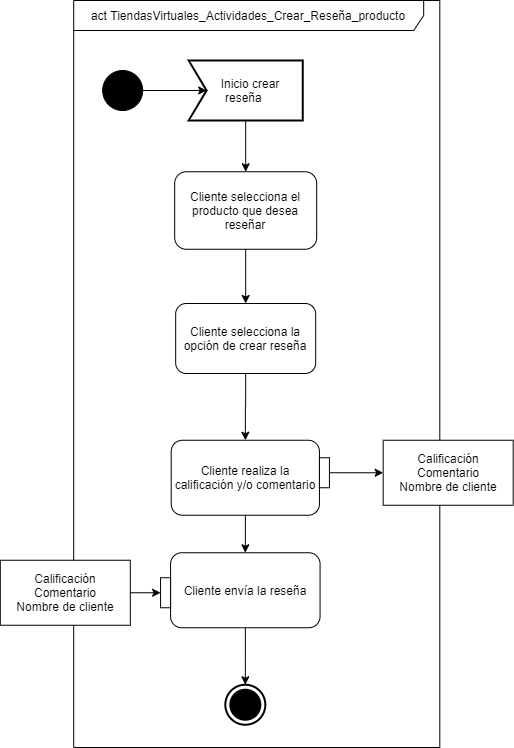

The diagram above was exported from draw.io. Its source (the exported page's mxGraphModel, read from the mxfile embedded in the PNG):
<mxGraphModel dx="-1241" dy="660" grid="1" gridSize="10" guides="1" tooltips="1" connect="1" arrows="1" fold="1" page="1" pageScale="1" pageWidth="827" pageHeight="1169" math="0" shadow="0">
  <root>
    <mxCell id="hkooCKehyl4DG5akojrD-0" />
    <mxCell id="hkooCKehyl4DG5akojrD-1" parent="hkooCKehyl4DG5akojrD-0" />
    <mxCell id="LGQ65sbwIJ4c36ufcNkO-0" value="act TiendasVirtuales_Actividades_Crear_Reseña_producto" style="shape=umlFrame;whiteSpace=wrap;html=1;width=350;height=30;fillColor=#ffffff;strokeColor=#000000;" vertex="1" parent="hkooCKehyl4DG5akojrD-1">
      <mxGeometry x="3033.1800000000003" y="13" width="366.12" height="747" as="geometry" />
    </mxCell>
    <mxCell id="LGQ65sbwIJ4c36ufcNkO-1" style="edgeStyle=orthogonalEdgeStyle;rounded=0;orthogonalLoop=1;jettySize=auto;html=1;entryX=0.5;entryY=0;entryDx=0;entryDy=0;" edge="1" parent="hkooCKehyl4DG5akojrD-1" source="LGQ65sbwIJ4c36ufcNkO-2" target="LGQ65sbwIJ4c36ufcNkO-11">
      <mxGeometry relative="1" as="geometry" />
    </mxCell>
    <mxCell id="LGQ65sbwIJ4c36ufcNkO-2" value="&amp;nbsp; &amp;nbsp;Inicio crear reseña&amp;nbsp;" style="html=1;shape=mxgraph.sysml.accEvent;strokeWidth=2;whiteSpace=wrap;align=center;" vertex="1" parent="hkooCKehyl4DG5akojrD-1">
      <mxGeometry x="3148.1800000000003" y="72.9999999999999" width="114" height="60" as="geometry" />
    </mxCell>
    <mxCell id="LGQ65sbwIJ4c36ufcNkO-3" style="edgeStyle=orthogonalEdgeStyle;rounded=0;orthogonalLoop=1;jettySize=auto;html=1;entryX=0;entryY=0.5;entryDx=18;entryDy=0;entryPerimeter=0;" edge="1" parent="hkooCKehyl4DG5akojrD-1" source="LGQ65sbwIJ4c36ufcNkO-4" target="LGQ65sbwIJ4c36ufcNkO-2">
      <mxGeometry relative="1" as="geometry" />
    </mxCell>
    <mxCell id="LGQ65sbwIJ4c36ufcNkO-4" value="" style="shape=mxgraph.bpmn.shape;html=1;verticalLabelPosition=bottom;labelBackgroundColor=#ffffff;verticalAlign=top;align=center;perimeter=ellipsePerimeter;outlineConnect=0;outline=standard;symbol=general;fillColor=#000000;" vertex="1" parent="hkooCKehyl4DG5akojrD-1">
      <mxGeometry x="3062.1800000000003" y="82.9999999999999" width="40" height="40" as="geometry" />
    </mxCell>
    <mxCell id="LGQ65sbwIJ4c36ufcNkO-5" value="" style="html=1;shape=mxgraph.sysml.actFinal;strokeWidth=2;verticalLabelPosition=bottom;verticalAlignment=top;" vertex="1" parent="hkooCKehyl4DG5akojrD-1">
      <mxGeometry x="3184.8200000000006" y="697.2499999999999" width="40" height="40" as="geometry" />
    </mxCell>
    <mxCell id="LGQ65sbwIJ4c36ufcNkO-6" style="edgeStyle=orthogonalEdgeStyle;rounded=0;orthogonalLoop=1;jettySize=auto;html=1;entryX=0.5;entryY=0;entryDx=0;entryDy=0;" edge="1" parent="hkooCKehyl4DG5akojrD-1" source="LGQ65sbwIJ4c36ufcNkO-7" target="LGQ65sbwIJ4c36ufcNkO-14">
      <mxGeometry relative="1" as="geometry" />
    </mxCell>
    <mxCell id="LGQ65sbwIJ4c36ufcNkO-7" value="Cliente realiza la calificación y/o comentario" style="rounded=1;whiteSpace=wrap;html=1;fillColor=#FFFFFF;" vertex="1" parent="hkooCKehyl4DG5akojrD-1">
      <mxGeometry x="3130.6900000000005" y="452.7499999999999" width="148.25" height="75" as="geometry" />
    </mxCell>
    <mxCell id="LGQ65sbwIJ4c36ufcNkO-8" style="edgeStyle=orthogonalEdgeStyle;rounded=0;orthogonalLoop=1;jettySize=auto;html=1;entryX=0;entryY=0.5;entryDx=0;entryDy=0;" edge="1" parent="hkooCKehyl4DG5akojrD-1" source="LGQ65sbwIJ4c36ufcNkO-9" target="LGQ65sbwIJ4c36ufcNkO-12">
      <mxGeometry relative="1" as="geometry" />
    </mxCell>
    <mxCell id="LGQ65sbwIJ4c36ufcNkO-9" value="" style="rounded=0;whiteSpace=wrap;html=1;fillColor=#FFFFFF;" vertex="1" parent="hkooCKehyl4DG5akojrD-1">
      <mxGeometry x="3278.9400000000005" y="470.2499999999999" width="10" height="30" as="geometry" />
    </mxCell>
    <mxCell id="LGQ65sbwIJ4c36ufcNkO-10" style="edgeStyle=orthogonalEdgeStyle;rounded=0;orthogonalLoop=1;jettySize=auto;html=1;exitX=0.5;exitY=1;exitDx=0;exitDy=0;entryX=0.5;entryY=0;entryDx=0;entryDy=0;" edge="1" parent="hkooCKehyl4DG5akojrD-1" source="LGQ65sbwIJ4c36ufcNkO-11" target="LGQ65sbwIJ4c36ufcNkO-19">
      <mxGeometry relative="1" as="geometry" />
    </mxCell>
    <mxCell id="LGQ65sbwIJ4c36ufcNkO-11" value="Cliente selecciona el producto que desea reseñar" style="rounded=1;whiteSpace=wrap;html=1;fillColor=#FFFFFF;" vertex="1" parent="hkooCKehyl4DG5akojrD-1">
      <mxGeometry x="3134.1800000000003" y="184.2499999999999" width="142" height="77.5" as="geometry" />
    </mxCell>
    <mxCell id="LGQ65sbwIJ4c36ufcNkO-12" value="Calificación&lt;br&gt;Comentario&lt;br&gt;Nombre de cliente" style="rounded=0;whiteSpace=wrap;html=1;" vertex="1" parent="hkooCKehyl4DG5akojrD-1">
      <mxGeometry x="3342.6800000000003" y="452.7499999999999" width="130" height="65" as="geometry" />
    </mxCell>
    <mxCell id="LGQ65sbwIJ4c36ufcNkO-13" style="edgeStyle=orthogonalEdgeStyle;rounded=0;orthogonalLoop=1;jettySize=auto;html=1;entryX=0.5;entryY=0;entryDx=0;entryDy=0;entryPerimeter=0;" edge="1" parent="hkooCKehyl4DG5akojrD-1" source="LGQ65sbwIJ4c36ufcNkO-14" target="LGQ65sbwIJ4c36ufcNkO-5">
      <mxGeometry relative="1" as="geometry">
        <mxPoint x="3204.8100000000013" y="690.2499999999999" as="targetPoint" />
      </mxGeometry>
    </mxCell>
    <mxCell id="LGQ65sbwIJ4c36ufcNkO-14" value="Cliente envía la reseña" style="rounded=1;whiteSpace=wrap;html=1;fillColor=#FFFFFF;" vertex="1" parent="hkooCKehyl4DG5akojrD-1">
      <mxGeometry x="3130.0700000000006" y="565.2499999999999" width="149.5" height="75" as="geometry" />
    </mxCell>
    <mxCell id="LGQ65sbwIJ4c36ufcNkO-15" value="" style="rounded=0;whiteSpace=wrap;html=1;fillColor=#FFFFFF;" vertex="1" parent="hkooCKehyl4DG5akojrD-1">
      <mxGeometry x="3120.0700000000006" y="590.2499999999999" width="10" height="30" as="geometry" />
    </mxCell>
    <mxCell id="LGQ65sbwIJ4c36ufcNkO-16" style="edgeStyle=orthogonalEdgeStyle;rounded=0;orthogonalLoop=1;jettySize=auto;html=1;exitX=1;exitY=0.5;exitDx=0;exitDy=0;entryX=0;entryY=0.5;entryDx=0;entryDy=0;" edge="1" parent="hkooCKehyl4DG5akojrD-1" source="LGQ65sbwIJ4c36ufcNkO-17" target="LGQ65sbwIJ4c36ufcNkO-15">
      <mxGeometry relative="1" as="geometry" />
    </mxCell>
    <mxCell id="LGQ65sbwIJ4c36ufcNkO-17" value="Calificación&lt;br&gt;Comentario&lt;br&gt;Nombre de cliente" style="rounded=0;whiteSpace=wrap;html=1;" vertex="1" parent="hkooCKehyl4DG5akojrD-1">
      <mxGeometry x="2959.8100000000004" y="572.7499999999999" width="130" height="65" as="geometry" />
    </mxCell>
    <mxCell id="LGQ65sbwIJ4c36ufcNkO-18" style="edgeStyle=orthogonalEdgeStyle;rounded=0;orthogonalLoop=1;jettySize=auto;html=1;exitX=0.5;exitY=1;exitDx=0;exitDy=0;" edge="1" parent="hkooCKehyl4DG5akojrD-1" source="LGQ65sbwIJ4c36ufcNkO-19" target="LGQ65sbwIJ4c36ufcNkO-7">
      <mxGeometry relative="1" as="geometry" />
    </mxCell>
    <mxCell id="LGQ65sbwIJ4c36ufcNkO-19" value="Cliente selecciona la opción de crear reseña" style="rounded=1;whiteSpace=wrap;html=1;fillColor=#FFFFFF;" vertex="1" parent="hkooCKehyl4DG5akojrD-1">
      <mxGeometry x="3135.1800000000003" y="315.9999999999999" width="140" height="70" as="geometry" />
    </mxCell>
  </root>
</mxGraphModel>